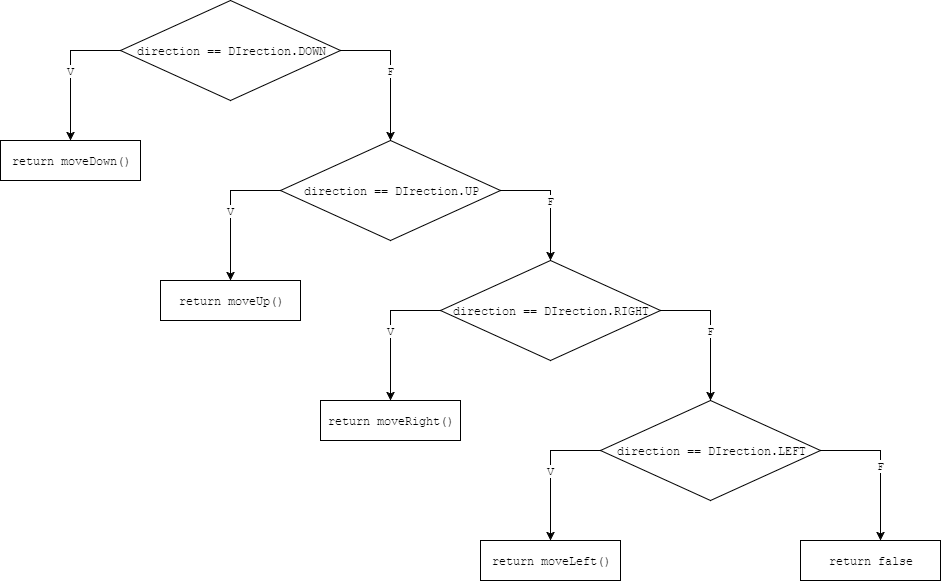

The diagram above was exported from draw.io. Its source (the exported page's mxGraphModel, read from the mxfile embedded in the PNG):
<mxGraphModel dx="786" dy="664" grid="1" gridSize="10" guides="1" tooltips="1" connect="1" arrows="1" fold="1" page="1" pageScale="1" pageWidth="826" pageHeight="1169" background="#ffffff" math="0" shadow="0">
  <root>
    <mxCell id="0" />
    <mxCell id="1" parent="0" />
    <mxCell id="2" value="return moveDown()" style="whiteSpace=wrap;html=1;fontFamily=Courier New;" parent="1" vertex="1">
      <mxGeometry x="100" y="200" width="140" height="40" as="geometry" />
    </mxCell>
    <mxCell id="5" value="V" style="edgeStyle=orthogonalEdgeStyle;rounded=0;html=1;exitX=0;exitY=0.5;jettySize=auto;orthogonalLoop=1;fontFamily=Courier New;" parent="1" source="3" target="2" edge="1">
      <mxGeometry relative="1" as="geometry" />
    </mxCell>
    <mxCell id="8" value="F" style="edgeStyle=orthogonalEdgeStyle;rounded=0;html=1;exitX=1;exitY=0.5;entryX=0.5;entryY=0;jettySize=auto;orthogonalLoop=1;fontFamily=Courier New;" parent="1" source="3" target="7" edge="1">
      <mxGeometry relative="1" as="geometry" />
    </mxCell>
    <mxCell id="3" value="direction == DIrection.DOWN" style="rhombus;whiteSpace=wrap;html=1;fontFamily=Courier New;" parent="1" vertex="1">
      <mxGeometry x="220" y="60" width="220" height="100" as="geometry" />
    </mxCell>
    <mxCell id="6" value="return&amp;nbsp;moveUp&lt;span&gt;()&lt;/span&gt;" style="whiteSpace=wrap;html=1;fontFamily=Courier New;" parent="1" vertex="1">
      <mxGeometry x="260" y="340" width="140" height="40" as="geometry" />
    </mxCell>
    <mxCell id="9" value="V" style="edgeStyle=orthogonalEdgeStyle;rounded=0;html=1;exitX=0;exitY=0.5;jettySize=auto;orthogonalLoop=1;fontFamily=Courier New;" parent="1" source="7" target="6" edge="1">
      <mxGeometry relative="1" as="geometry" />
    </mxCell>
    <mxCell id="17" value="F" style="edgeStyle=orthogonalEdgeStyle;rounded=0;html=1;exitX=1;exitY=0.5;entryX=0.5;entryY=0;jettySize=auto;orthogonalLoop=1;fontFamily=Courier New;" parent="1" source="7" target="13" edge="1">
      <mxGeometry relative="1" as="geometry" />
    </mxCell>
    <mxCell id="7" value="direction == DIrection.UP" style="rhombus;whiteSpace=wrap;html=1;fontFamily=Courier New;" parent="1" vertex="1">
      <mxGeometry x="380" y="200" width="220" height="100" as="geometry" />
    </mxCell>
    <mxCell id="10" value="return&amp;nbsp;moveRight&lt;span&gt;()&lt;/span&gt;" style="whiteSpace=wrap;html=1;fontFamily=Courier New;" parent="1" vertex="1">
      <mxGeometry x="420" y="460" width="140" height="40" as="geometry" />
    </mxCell>
    <mxCell id="11" value="V" style="edgeStyle=orthogonalEdgeStyle;rounded=0;html=1;exitX=0;exitY=0.5;jettySize=auto;orthogonalLoop=1;fontFamily=Courier New;" parent="1" source="13" target="10" edge="1">
      <mxGeometry relative="1" as="geometry" />
    </mxCell>
    <mxCell id="12" value="F" style="edgeStyle=orthogonalEdgeStyle;rounded=0;html=1;exitX=1;exitY=0.5;entryX=0.5;entryY=0;jettySize=auto;orthogonalLoop=1;fontFamily=Courier New;" parent="1" source="13" target="16" edge="1">
      <mxGeometry relative="1" as="geometry" />
    </mxCell>
    <mxCell id="13" value="direction == DIrection.RIGHT" style="rhombus;whiteSpace=wrap;html=1;fontFamily=Courier New;" parent="1" vertex="1">
      <mxGeometry x="540" y="320" width="220" height="100" as="geometry" />
    </mxCell>
    <mxCell id="14" value="return&amp;nbsp;moveLeft&lt;span&gt;()&lt;/span&gt;" style="whiteSpace=wrap;html=1;fontFamily=Courier New;" parent="1" vertex="1">
      <mxGeometry x="580" y="600" width="140" height="40" as="geometry" />
    </mxCell>
    <mxCell id="15" value="V" style="edgeStyle=orthogonalEdgeStyle;rounded=0;html=1;exitX=0;exitY=0.5;jettySize=auto;orthogonalLoop=1;fontFamily=Courier New;" parent="1" source="16" target="14" edge="1">
      <mxGeometry relative="1" as="geometry" />
    </mxCell>
    <mxCell id="18" value="F" style="edgeStyle=orthogonalEdgeStyle;rounded=0;html=1;exitX=1;exitY=0.5;jettySize=auto;orthogonalLoop=1;fontFamily=Courier New;" parent="1" source="16" edge="1">
      <mxGeometry relative="1" as="geometry">
        <mxPoint x="980" y="600" as="targetPoint" />
      </mxGeometry>
    </mxCell>
    <mxCell id="16" value="direction == DIrection.LEFT" style="rhombus;whiteSpace=wrap;html=1;fontFamily=Courier New;" parent="1" vertex="1">
      <mxGeometry x="700" y="460" width="220" height="100" as="geometry" />
    </mxCell>
    <mxCell id="26" value="return false" style="whiteSpace=wrap;html=1;fontFamily=Courier New;" parent="1" vertex="1">
      <mxGeometry x="900" y="600" width="140" height="40" as="geometry" />
    </mxCell>
  </root>
</mxGraphModel>